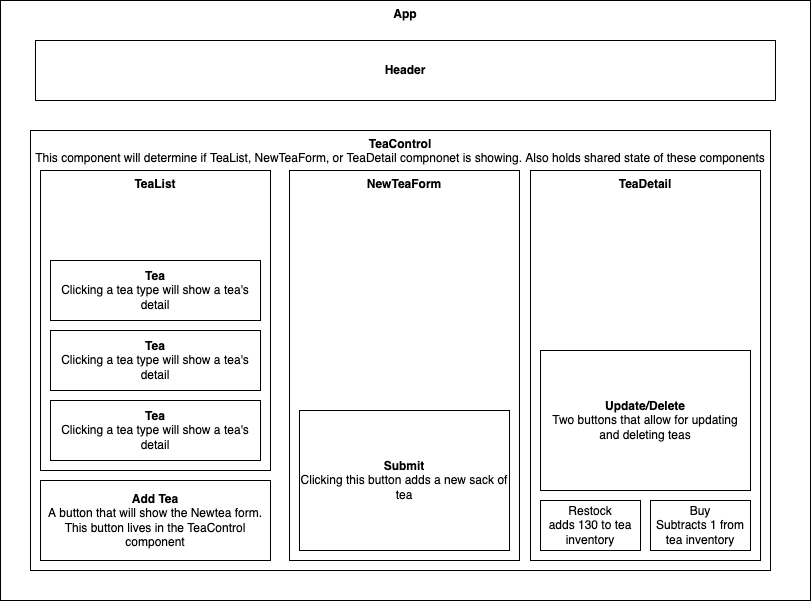

The diagram above was exported from draw.io. Its source (the exported page's mxGraphModel, read from the mxfile embedded in the PNG):
<mxGraphModel dx="1018" dy="590" grid="1" gridSize="10" guides="1" tooltips="1" connect="1" arrows="1" fold="1" page="1" pageScale="1" pageWidth="827" pageHeight="1169" math="0" shadow="0">
  <root>
    <mxCell id="0" />
    <mxCell id="1" parent="0" />
    <mxCell id="Gk4BR37JUAn22Y9PPnWl-1" value="&lt;div style=&quot;&quot;&gt;&lt;b&gt;App&lt;/b&gt;&lt;/div&gt;" style="rounded=0;whiteSpace=wrap;html=1;align=center;verticalAlign=top;" parent="1" vertex="1">
      <mxGeometry x="10" y="10" width="810" height="600" as="geometry" />
    </mxCell>
    <mxCell id="Gk4BR37JUAn22Y9PPnWl-2" value="&lt;b&gt;Header&lt;/b&gt;" style="rounded=0;whiteSpace=wrap;html=1;labelBackgroundColor=#ffffff;fontColor=none;" parent="1" vertex="1">
      <mxGeometry x="45" y="50" width="740" height="60" as="geometry" />
    </mxCell>
    <mxCell id="Gk4BR37JUAn22Y9PPnWl-3" value="&lt;b&gt;TeaControl&lt;/b&gt;&lt;br&gt;This component will determine if TeaList, NewTeaForm, or TeaDetail compnonet is showing. Also holds shared state of these components" style="rounded=0;whiteSpace=wrap;html=1;labelBackgroundColor=#ffffff;fontColor=none;verticalAlign=top;" parent="1" vertex="1">
      <mxGeometry x="40" y="140" width="740" height="440" as="geometry" />
    </mxCell>
    <mxCell id="Gk4BR37JUAn22Y9PPnWl-4" value="TeaList" style="rounded=0;whiteSpace=wrap;html=1;labelBackgroundColor=#ffffff;fontColor=none;fontStyle=1;verticalAlign=top;" parent="1" vertex="1">
      <mxGeometry x="50" y="180" width="230" height="300" as="geometry" />
    </mxCell>
    <mxCell id="Gk4BR37JUAn22Y9PPnWl-5" value="&lt;b&gt;NewTeaForm&lt;/b&gt;" style="rounded=0;whiteSpace=wrap;html=1;labelBackgroundColor=#ffffff;fontColor=none;verticalAlign=top;" parent="1" vertex="1">
      <mxGeometry x="299" y="180" width="230" height="390" as="geometry" />
    </mxCell>
    <mxCell id="Gk4BR37JUAn22Y9PPnWl-6" value="&lt;b&gt;TeaDetail&lt;/b&gt;" style="rounded=0;whiteSpace=wrap;html=1;labelBackgroundColor=#ffffff;fontColor=none;verticalAlign=top;" parent="1" vertex="1">
      <mxGeometry x="540" y="180" width="230" height="390" as="geometry" />
    </mxCell>
    <mxCell id="Gk4BR37JUAn22Y9PPnWl-7" value="&lt;b&gt;Update/Delete&lt;/b&gt;&lt;br&gt;Two buttons that allow for updating and deleting teas" style="rounded=0;whiteSpace=wrap;html=1;labelBackgroundColor=#ffffff;fontColor=none;" parent="1" vertex="1">
      <mxGeometry x="550" y="360" width="210" height="140" as="geometry" />
    </mxCell>
    <mxCell id="Gk4BR37JUAn22Y9PPnWl-8" value="&lt;b&gt;Submit&lt;/b&gt;&lt;br&gt;Clicking this button adds a new sack of tea" style="rounded=0;whiteSpace=wrap;html=1;labelBackgroundColor=#ffffff;fontColor=none;" parent="1" vertex="1">
      <mxGeometry x="309" y="420" width="210" height="140" as="geometry" />
    </mxCell>
    <mxCell id="Gk4BR37JUAn22Y9PPnWl-9" value="Tea&lt;br&gt;&lt;span style=&quot;font-weight: normal;&quot;&gt;Clicking a tea type will show a tea's detail&lt;/span&gt;" style="rounded=0;whiteSpace=wrap;html=1;labelBackgroundColor=#ffffff;fontColor=none;fontStyle=1" parent="1" vertex="1">
      <mxGeometry x="60" y="270" width="210" height="60" as="geometry" />
    </mxCell>
    <mxCell id="Gk4BR37JUAn22Y9PPnWl-10" value="Tea&lt;br&gt;&lt;span style=&quot;font-weight: normal;&quot;&gt;Clicking a tea type will show a tea's detail&lt;/span&gt;" style="rounded=0;whiteSpace=wrap;html=1;labelBackgroundColor=#ffffff;fontColor=none;fontStyle=1" parent="1" vertex="1">
      <mxGeometry x="60" y="340" width="210" height="60" as="geometry" />
    </mxCell>
    <mxCell id="Gk4BR37JUAn22Y9PPnWl-11" value="Tea&lt;br&gt;&lt;span style=&quot;font-weight: normal;&quot;&gt;Clicking a tea type will show a tea's detail&lt;/span&gt;" style="rounded=0;whiteSpace=wrap;html=1;labelBackgroundColor=#ffffff;fontColor=none;fontStyle=1" parent="1" vertex="1">
      <mxGeometry x="60" y="410" width="210" height="60" as="geometry" />
    </mxCell>
    <mxCell id="Gk4BR37JUAn22Y9PPnWl-12" value="Add Tea&lt;br&gt;&lt;span style=&quot;font-weight: normal;&quot;&gt;A button that will show the Newtea form. This button lives in the TeaControl component&lt;/span&gt;" style="rounded=0;whiteSpace=wrap;html=1;labelBackgroundColor=#ffffff;fontColor=none;fontStyle=1" parent="1" vertex="1">
      <mxGeometry x="50" y="490" width="230" height="80" as="geometry" />
    </mxCell>
    <mxCell id="nABbWAxHV1WA4liq3Bmw-1" value="Restock&lt;br&gt;adds 130 to tea&lt;br&gt;inventory" style="rounded=0;whiteSpace=wrap;html=1;" vertex="1" parent="1">
      <mxGeometry x="550" y="510" width="100" height="50" as="geometry" />
    </mxCell>
    <mxCell id="nABbWAxHV1WA4liq3Bmw-2" value="Buy&lt;br&gt;Subtracts 1 from tea inventory" style="rounded=0;whiteSpace=wrap;html=1;" vertex="1" parent="1">
      <mxGeometry x="660" y="510" width="100" height="50" as="geometry" />
    </mxCell>
  </root>
</mxGraphModel>